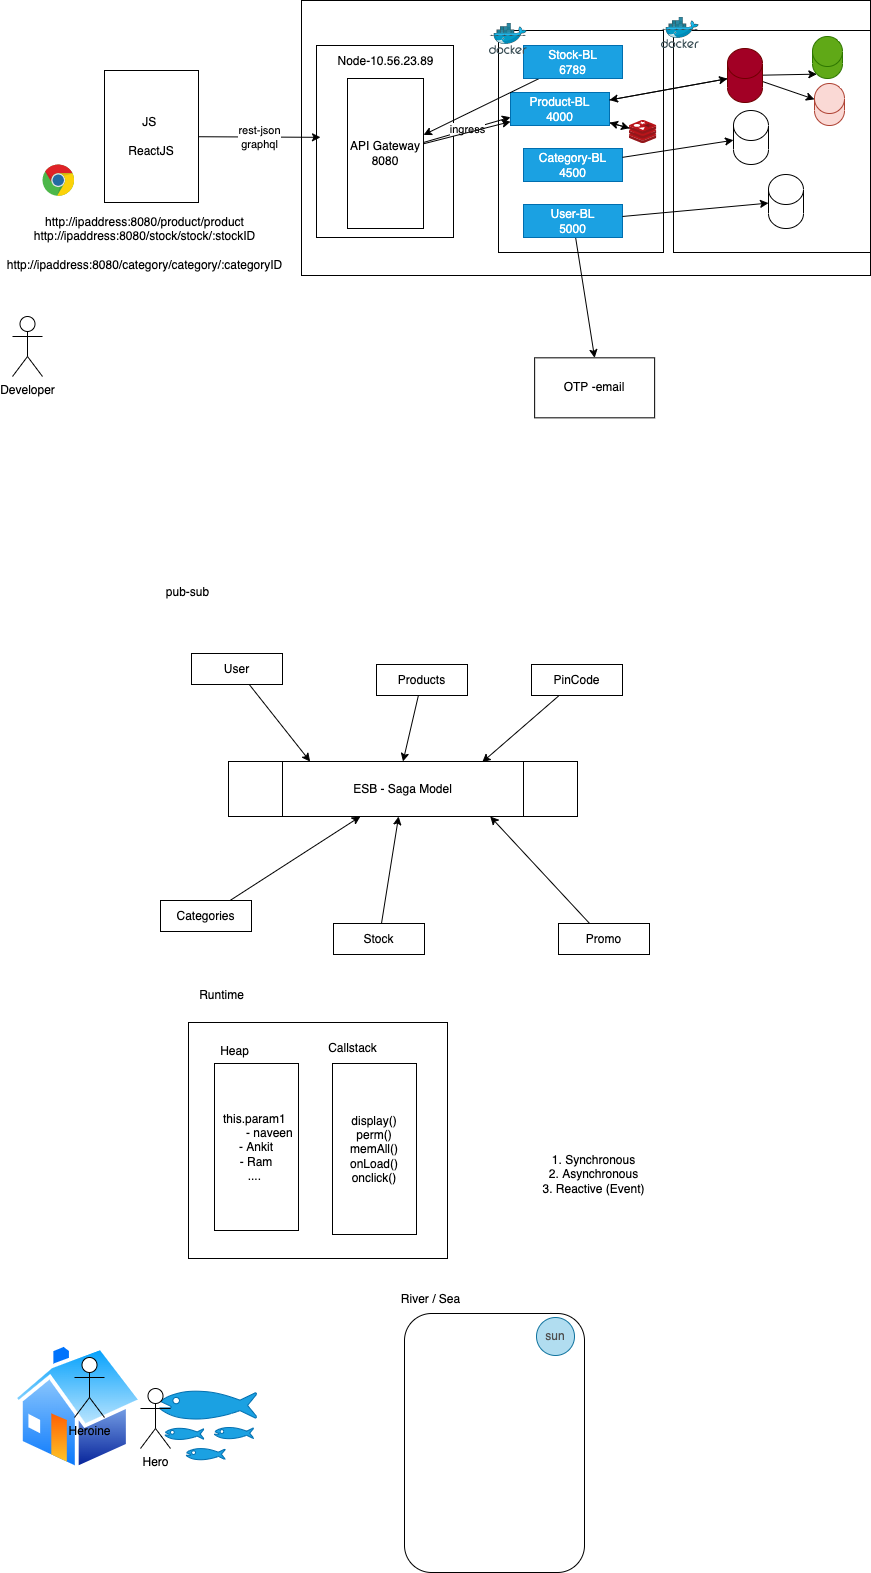

The diagram above was exported from draw.io. Its source (the exported page's mxGraphModel, read from the mxfile embedded in the PNG):
<mxGraphModel dx="1191" dy="931" grid="0" gridSize="10" guides="1" tooltips="1" connect="1" arrows="1" fold="1" page="0" pageScale="1" pageWidth="827" pageHeight="1169" math="0" shadow="0">
  <root>
    <mxCell id="0" />
    <mxCell id="1" parent="0" />
    <mxCell id="14" value="" style="rounded=0;whiteSpace=wrap;html=1;" vertex="1" parent="1">
      <mxGeometry x="-6" y="-355" width="569" height="275" as="geometry" />
    </mxCell>
    <mxCell id="15" value="" style="rounded=0;whiteSpace=wrap;html=1;" vertex="1" parent="1">
      <mxGeometry x="9" y="-310" width="137" height="192" as="geometry" />
    </mxCell>
    <mxCell id="16" value="" style="rounded=0;whiteSpace=wrap;html=1;" vertex="1" parent="1">
      <mxGeometry x="191" y="-325" width="165" height="222" as="geometry" />
    </mxCell>
    <mxCell id="4" value="rest-json&lt;br&gt;graphql" style="edgeStyle=none;html=1;" edge="1" parent="1" source="2">
      <mxGeometry relative="1" as="geometry">
        <mxPoint x="13" y="-218.17426710097732" as="targetPoint" />
      </mxGeometry>
    </mxCell>
    <mxCell id="2" value="JS&amp;nbsp;&lt;br&gt;&lt;br&gt;ReactJS" style="rounded=0;whiteSpace=wrap;html=1;" vertex="1" parent="1">
      <mxGeometry x="-203" y="-285" width="94" height="132" as="geometry" />
    </mxCell>
    <mxCell id="3" value="" style="dashed=0;outlineConnect=0;html=1;align=center;labelPosition=center;verticalLabelPosition=bottom;verticalAlign=top;shape=mxgraph.weblogos.chrome" vertex="1" parent="1">
      <mxGeometry x="-265" y="-191" width="32" height="32" as="geometry" />
    </mxCell>
    <mxCell id="6" value="Node-10.56.23.89" style="text;html=1;align=center;verticalAlign=middle;resizable=0;points=[];autosize=1;strokeColor=none;fillColor=none;" vertex="1" parent="1">
      <mxGeometry x="25" y="-303" width="106" height="18" as="geometry" />
    </mxCell>
    <mxCell id="40" style="edgeStyle=none;html=1;" edge="1" parent="1" source="7" target="38">
      <mxGeometry relative="1" as="geometry" />
    </mxCell>
    <mxCell id="7" value="Product-BL&lt;br&gt;4000" style="rounded=0;whiteSpace=wrap;html=1;fillColor=#1ba1e2;fontColor=#ffffff;strokeColor=#006EAF;" vertex="1" parent="1">
      <mxGeometry x="203" y="-263" width="99" height="33" as="geometry" />
    </mxCell>
    <mxCell id="8" value="Category-BL&lt;br&gt;4500" style="rounded=0;whiteSpace=wrap;html=1;fillColor=#1ba1e2;fontColor=#ffffff;strokeColor=#006EAF;" vertex="1" parent="1">
      <mxGeometry x="216" y="-207" width="99" height="33" as="geometry" />
    </mxCell>
    <mxCell id="32" style="edgeStyle=none;html=1;entryX=0.5;entryY=0;entryDx=0;entryDy=0;" edge="1" parent="1" source="9" target="31">
      <mxGeometry relative="1" as="geometry" />
    </mxCell>
    <mxCell id="9" value="User-BL&lt;br&gt;5000" style="rounded=0;whiteSpace=wrap;html=1;fillColor=#1ba1e2;fontColor=#ffffff;strokeColor=#006EAF;" vertex="1" parent="1">
      <mxGeometry x="216" y="-151" width="99" height="33" as="geometry" />
    </mxCell>
    <mxCell id="10" value="Developer" style="shape=umlActor;verticalLabelPosition=bottom;verticalAlign=top;html=1;outlineConnect=0;" vertex="1" parent="1">
      <mxGeometry x="-295" y="-39" width="30" height="60" as="geometry" />
    </mxCell>
    <mxCell id="13" value="ingress" style="edgeStyle=none;html=1;entryX=0;entryY=0.75;entryDx=0;entryDy=0;" edge="1" parent="1" source="11" target="7">
      <mxGeometry relative="1" as="geometry" />
    </mxCell>
    <mxCell id="35" style="edgeStyle=none;html=1;" edge="1" parent="1" source="11" target="7">
      <mxGeometry relative="1" as="geometry" />
    </mxCell>
    <mxCell id="11" value="API Gateway&lt;br&gt;8080" style="rounded=0;whiteSpace=wrap;html=1;" vertex="1" parent="1">
      <mxGeometry x="40" y="-277" width="76" height="150" as="geometry" />
    </mxCell>
    <mxCell id="12" value="http://ipaddress:8080/product/product&lt;br&gt;http://ipaddress:8080/stock/stock/:stockID&lt;br&gt;&lt;br&gt;http://ipaddress:8080/category/category/:categoryID" style="text;html=1;align=center;verticalAlign=middle;resizable=0;points=[];autosize=1;strokeColor=none;fillColor=none;" vertex="1" parent="1">
      <mxGeometry x="-306" y="-142" width="285" height="60" as="geometry" />
    </mxCell>
    <mxCell id="17" value="" style="rounded=0;whiteSpace=wrap;html=1;" vertex="1" parent="1">
      <mxGeometry x="366" y="-325" width="197" height="222" as="geometry" />
    </mxCell>
    <mxCell id="28" style="edgeStyle=none;html=1;entryX=0.145;entryY=1;entryDx=0;entryDy=-4.35;entryPerimeter=0;" edge="1" parent="1" source="18" target="26">
      <mxGeometry relative="1" as="geometry" />
    </mxCell>
    <mxCell id="29" style="edgeStyle=none;html=1;" edge="1" parent="1" source="18" target="27">
      <mxGeometry relative="1" as="geometry" />
    </mxCell>
    <mxCell id="39" style="edgeStyle=none;html=1;" edge="1" parent="1" source="18" target="7">
      <mxGeometry relative="1" as="geometry" />
    </mxCell>
    <mxCell id="18" value="" style="shape=cylinder3;whiteSpace=wrap;html=1;boundedLbl=1;backgroundOutline=1;size=15;fillColor=#a20025;fontColor=#ffffff;strokeColor=#6F0000;" vertex="1" parent="1">
      <mxGeometry x="420" y="-307" width="35" height="54" as="geometry" />
    </mxCell>
    <mxCell id="19" style="edgeStyle=none;html=1;" edge="1" parent="1" source="7" target="18">
      <mxGeometry relative="1" as="geometry" />
    </mxCell>
    <mxCell id="22" value="" style="shape=cylinder3;whiteSpace=wrap;html=1;boundedLbl=1;backgroundOutline=1;size=15;" vertex="1" parent="1">
      <mxGeometry x="426" y="-245" width="35" height="54" as="geometry" />
    </mxCell>
    <mxCell id="23" value="" style="shape=cylinder3;whiteSpace=wrap;html=1;boundedLbl=1;backgroundOutline=1;size=15;" vertex="1" parent="1">
      <mxGeometry x="461" y="-181" width="35" height="54" as="geometry" />
    </mxCell>
    <mxCell id="24" style="edgeStyle=none;html=1;" edge="1" parent="1" source="8" target="22">
      <mxGeometry relative="1" as="geometry" />
    </mxCell>
    <mxCell id="25" style="edgeStyle=none;html=1;" edge="1" parent="1" source="9" target="23">
      <mxGeometry relative="1" as="geometry" />
    </mxCell>
    <mxCell id="26" value="" style="shape=cylinder3;whiteSpace=wrap;html=1;boundedLbl=1;backgroundOutline=1;size=15;fillColor=#60a917;strokeColor=#2D7600;fontColor=#ffffff;" vertex="1" parent="1">
      <mxGeometry x="505" y="-319" width="30" height="42" as="geometry" />
    </mxCell>
    <mxCell id="27" value="" style="shape=cylinder3;whiteSpace=wrap;html=1;boundedLbl=1;backgroundOutline=1;size=15;fillColor=#fad9d5;strokeColor=#ae4132;" vertex="1" parent="1">
      <mxGeometry x="507" y="-272" width="30" height="42" as="geometry" />
    </mxCell>
    <mxCell id="31" value="OTP -email" style="rounded=0;whiteSpace=wrap;html=1;" vertex="1" parent="1">
      <mxGeometry x="227.13754272460938" y="2.3333333333333712" width="120" height="60" as="geometry" />
    </mxCell>
    <mxCell id="34" style="edgeStyle=none;html=1;" edge="1" parent="1" source="33" target="11">
      <mxGeometry relative="1" as="geometry" />
    </mxCell>
    <mxCell id="33" value="Stock-BL&lt;br&gt;6789" style="rounded=0;whiteSpace=wrap;html=1;fillColor=#1ba1e2;fontColor=#ffffff;strokeColor=#006EAF;" vertex="1" parent="1">
      <mxGeometry x="216" y="-310" width="99" height="33" as="geometry" />
    </mxCell>
    <mxCell id="36" value="" style="sketch=0;aspect=fixed;html=1;points=[];align=center;image;fontSize=12;image=img/lib/mscae/Docker.svg;" vertex="1" parent="1">
      <mxGeometry x="182" y="-332" width="37.8" height="31" as="geometry" />
    </mxCell>
    <mxCell id="37" value="" style="sketch=0;aspect=fixed;html=1;points=[];align=center;image;fontSize=12;image=img/lib/mscae/Docker.svg;" vertex="1" parent="1">
      <mxGeometry x="354" y="-338" width="37.8" height="31" as="geometry" />
    </mxCell>
    <mxCell id="41" style="edgeStyle=none;html=1;" edge="1" parent="1" source="38" target="7">
      <mxGeometry relative="1" as="geometry" />
    </mxCell>
    <mxCell id="38" value="" style="sketch=0;aspect=fixed;html=1;points=[];align=center;image;fontSize=12;image=img/lib/mscae/Cache_Redis_Product.svg;" vertex="1" parent="1">
      <mxGeometry x="322" y="-235" width="27.38" height="23" as="geometry" />
    </mxCell>
    <mxCell id="65" style="edgeStyle=none;html=1;entryX=0.234;entryY=0.001;entryDx=0;entryDy=0;entryPerimeter=0;" edge="1" parent="1" source="42" target="64">
      <mxGeometry relative="1" as="geometry" />
    </mxCell>
    <mxCell id="42" value="User" style="rounded=0;whiteSpace=wrap;html=1;" vertex="1" parent="1">
      <mxGeometry x="-116" y="298" width="91" height="31" as="geometry" />
    </mxCell>
    <mxCell id="70" style="edgeStyle=none;html=1;" edge="1" parent="1" source="43" target="64">
      <mxGeometry relative="1" as="geometry" />
    </mxCell>
    <mxCell id="43" value="Categories" style="rounded=0;whiteSpace=wrap;html=1;" vertex="1" parent="1">
      <mxGeometry x="-147" y="545" width="91" height="31" as="geometry" />
    </mxCell>
    <mxCell id="67" style="edgeStyle=none;html=1;entryX=0.5;entryY=0;entryDx=0;entryDy=0;" edge="1" parent="1" source="44" target="64">
      <mxGeometry relative="1" as="geometry" />
    </mxCell>
    <mxCell id="44" value="Products" style="rounded=0;whiteSpace=wrap;html=1;" vertex="1" parent="1">
      <mxGeometry x="69" y="309" width="91" height="31" as="geometry" />
    </mxCell>
    <mxCell id="69" style="edgeStyle=none;html=1;" edge="1" parent="1" source="50" target="64">
      <mxGeometry relative="1" as="geometry" />
    </mxCell>
    <mxCell id="50" value="Stock" style="rounded=0;whiteSpace=wrap;html=1;" vertex="1" parent="1">
      <mxGeometry x="26" y="568" width="91" height="31" as="geometry" />
    </mxCell>
    <mxCell id="68" style="edgeStyle=none;html=1;entryX=0.727;entryY=0.013;entryDx=0;entryDy=0;entryPerimeter=0;" edge="1" parent="1" source="53" target="64">
      <mxGeometry relative="1" as="geometry" />
    </mxCell>
    <mxCell id="53" value="PinCode" style="rounded=0;whiteSpace=wrap;html=1;" vertex="1" parent="1">
      <mxGeometry x="224" y="309" width="91" height="31" as="geometry" />
    </mxCell>
    <mxCell id="66" style="edgeStyle=none;html=1;entryX=0.75;entryY=1;entryDx=0;entryDy=0;" edge="1" parent="1" source="57" target="64">
      <mxGeometry relative="1" as="geometry" />
    </mxCell>
    <mxCell id="57" value="Promo" style="rounded=0;whiteSpace=wrap;html=1;" vertex="1" parent="1">
      <mxGeometry x="251" y="568" width="91" height="31" as="geometry" />
    </mxCell>
    <mxCell id="63" value="pub-sub" style="text;html=1;align=center;verticalAlign=middle;resizable=0;points=[];autosize=1;strokeColor=none;fillColor=none;" vertex="1" parent="1">
      <mxGeometry x="-147" y="228" width="54" height="18" as="geometry" />
    </mxCell>
    <mxCell id="64" value="ESB - Saga Model" style="shape=process;whiteSpace=wrap;html=1;backgroundOutline=1;size=0.15473971508066178;" vertex="1" parent="1">
      <mxGeometry x="-79" y="406" width="349" height="55" as="geometry" />
    </mxCell>
    <mxCell id="71" value="" style="rounded=0;whiteSpace=wrap;html=1;" vertex="1" parent="1">
      <mxGeometry x="-119" y="667" width="259" height="236" as="geometry" />
    </mxCell>
    <mxCell id="72" value="Runtime" style="text;html=1;align=center;verticalAlign=middle;resizable=0;points=[];autosize=1;strokeColor=none;fillColor=none;" vertex="1" parent="1">
      <mxGeometry x="-114" y="631" width="55" height="18" as="geometry" />
    </mxCell>
    <mxCell id="73" value="this.param1&amp;nbsp;&lt;br&gt;&lt;span style=&quot;white-space: pre&quot;&gt;&#09;&lt;/span&gt;- naveen&lt;br&gt;- Ankit&lt;br&gt;- Ram&lt;br&gt;....&amp;nbsp;" style="rounded=0;whiteSpace=wrap;html=1;" vertex="1" parent="1">
      <mxGeometry x="-93" y="708" width="84" height="167" as="geometry" />
    </mxCell>
    <mxCell id="74" value="display()&lt;br&gt;perm()&lt;br&gt;memAll()&lt;br&gt;onLoad()&lt;br&gt;onclick()" style="rounded=0;whiteSpace=wrap;html=1;" vertex="1" parent="1">
      <mxGeometry x="25" y="708" width="84" height="171" as="geometry" />
    </mxCell>
    <mxCell id="75" value="Heap" style="text;html=1;align=center;verticalAlign=middle;resizable=0;points=[];autosize=1;strokeColor=none;fillColor=none;" vertex="1" parent="1">
      <mxGeometry x="-93" y="687" width="39" height="18" as="geometry" />
    </mxCell>
    <mxCell id="76" value="Callstack" style="text;html=1;align=center;verticalAlign=middle;resizable=0;points=[];autosize=1;strokeColor=none;fillColor=none;" vertex="1" parent="1">
      <mxGeometry x="15" y="684" width="59" height="18" as="geometry" />
    </mxCell>
    <mxCell id="78" value="" style="rounded=1;whiteSpace=wrap;html=1;" vertex="1" parent="1">
      <mxGeometry x="97" y="958" width="180" height="259" as="geometry" />
    </mxCell>
    <mxCell id="80" value="River / Sea" style="text;html=1;align=center;verticalAlign=middle;resizable=0;points=[];autosize=1;strokeColor=none;fillColor=none;" vertex="1" parent="1">
      <mxGeometry x="88" y="935" width="69" height="18" as="geometry" />
    </mxCell>
    <mxCell id="81" value="" style="shape=mxgraph.signs.animals.fish_hatchery;html=1;pointerEvents=1;fillColor=#1ba1e2;strokeColor=#006EAF;verticalLabelPosition=bottom;verticalAlign=top;align=center;fontColor=#ffffff;" vertex="1" parent="1">
      <mxGeometry x="-148" y="1024" width="97" height="85" as="geometry" />
    </mxCell>
    <mxCell id="82" value="" style="aspect=fixed;perimeter=ellipsePerimeter;html=1;align=center;shadow=0;dashed=0;spacingTop=3;image;image=img/lib/active_directory/home.svg;" vertex="1" parent="1">
      <mxGeometry x="-295" y="987.5" width="131.96" height="128" as="geometry" />
    </mxCell>
    <mxCell id="83" value="Heroine" style="shape=umlActor;verticalLabelPosition=bottom;verticalAlign=top;html=1;outlineConnect=0;" vertex="1" parent="1">
      <mxGeometry x="-233" y="1002" width="30" height="60" as="geometry" />
    </mxCell>
    <mxCell id="85" value="1. Synchronous&lt;br&gt;2. Asynchronous&lt;br&gt;3. Reactive (Event)" style="text;html=1;align=center;verticalAlign=middle;resizable=0;points=[];autosize=1;strokeColor=none;fillColor=none;" vertex="1" parent="1">
      <mxGeometry x="230" y="796" width="112" height="46" as="geometry" />
    </mxCell>
    <mxCell id="86" value="Hero" style="shape=umlActor;verticalLabelPosition=bottom;verticalAlign=top;html=1;outlineConnect=0;" vertex="1" parent="1">
      <mxGeometry x="-167" y="1033" width="30" height="60" as="geometry" />
    </mxCell>
    <mxCell id="87" value="&lt;font color=&quot;#4f4f4f&quot;&gt;sun&lt;/font&gt;" style="ellipse;whiteSpace=wrap;html=1;aspect=fixed;fillColor=#b1ddf0;strokeColor=#10739e;" vertex="1" parent="1">
      <mxGeometry x="229" y="962" width="38" height="38" as="geometry" />
    </mxCell>
  </root>
</mxGraphModel>